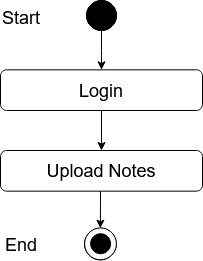

The diagram above was exported from draw.io. Its source (the exported page's mxGraphModel, read from the mxfile embedded in the PNG):
<mxGraphModel dx="868" dy="397" grid="1" gridSize="10" guides="1" tooltips="1" connect="1" arrows="1" fold="1" page="1" pageScale="1" pageWidth="850" pageHeight="1100" math="0" shadow="0">
  <root>
    <mxCell id="0" />
    <mxCell id="1" parent="0" />
    <mxCell id="_88_vjizlYBecvex9Yx4-1" value="" style="edgeStyle=orthogonalEdgeStyle;rounded=0;orthogonalLoop=1;jettySize=auto;html=1;entryX=0.5;entryY=0;entryDx=0;entryDy=0;" parent="1" source="_88_vjizlYBecvex9Yx4-2" target="_88_vjizlYBecvex9Yx4-12" edge="1">
      <mxGeometry relative="1" as="geometry">
        <mxPoint x="420" y="98" as="targetPoint" />
      </mxGeometry>
    </mxCell>
    <mxCell id="_88_vjizlYBecvex9Yx4-2" value="" style="ellipse;whiteSpace=wrap;html=1;aspect=fixed;fillColor=#000000;" parent="1" vertex="1">
      <mxGeometry x="405" y="40" width="30" height="30" as="geometry" />
    </mxCell>
    <mxCell id="_88_vjizlYBecvex9Yx4-9" value="Success" style="text;html=1;strokeColor=none;fillColor=none;align=center;verticalAlign=middle;whiteSpace=wrap;rounded=0;" parent="1" vertex="1">
      <mxGeometry x="440" y="140" as="geometry" />
    </mxCell>
    <mxCell id="_88_vjizlYBecvex9Yx4-11" value="&lt;font style=&quot;font-size: 18px&quot;&gt;Upload Notes&lt;/font&gt;" style="rounded=1;whiteSpace=wrap;html=1;fillColor=#FFFFFF;" parent="1" vertex="1">
      <mxGeometry x="319" y="190" width="202" height="40.67" as="geometry" />
    </mxCell>
    <mxCell id="_88_vjizlYBecvex9Yx4-12" value="&lt;font style=&quot;font-size: 18px&quot;&gt;Login&lt;br&gt;&lt;/font&gt;" style="rounded=1;whiteSpace=wrap;html=1;fillColor=#FFFFFF;" parent="1" vertex="1">
      <mxGeometry x="319" y="109.33000000000001" width="202" height="40.67" as="geometry" />
    </mxCell>
    <mxCell id="_88_vjizlYBecvex9Yx4-14" value="" style="endArrow=classic;html=1;exitX=0.5;exitY=1;exitDx=0;exitDy=0;entryX=0.5;entryY=0;entryDx=0;entryDy=0;" parent="1" source="_88_vjizlYBecvex9Yx4-12" target="_88_vjizlYBecvex9Yx4-11" edge="1">
      <mxGeometry width="50" height="50" relative="1" as="geometry">
        <mxPoint x="400" y="230" as="sourcePoint" />
        <mxPoint x="450" y="180" as="targetPoint" />
      </mxGeometry>
    </mxCell>
    <mxCell id="_88_vjizlYBecvex9Yx4-23" value="" style="ellipse;whiteSpace=wrap;html=1;aspect=fixed;fillColor=#FFFFFF;" parent="1" vertex="1">
      <mxGeometry x="403" y="267.67" width="31.78" height="31.78" as="geometry" />
    </mxCell>
    <mxCell id="_88_vjizlYBecvex9Yx4-24" value="" style="ellipse;whiteSpace=wrap;html=1;aspect=fixed;fillColor=#000000;" parent="1" vertex="1">
      <mxGeometry x="409" y="273.45" width="20" height="20" as="geometry" />
    </mxCell>
    <mxCell id="_88_vjizlYBecvex9Yx4-39" value="" style="endArrow=classic;html=1;entryX=0.5;entryY=0;entryDx=0;entryDy=0;" parent="1" edge="1">
      <mxGeometry width="50" height="50" relative="1" as="geometry">
        <mxPoint x="419" y="230.67000000000002" as="sourcePoint" />
        <mxPoint x="418.8900000000002" y="267.67" as="targetPoint" />
      </mxGeometry>
    </mxCell>
    <mxCell id="ILfEk44v_f1AokD2QM24-1" value="" style="ellipse;whiteSpace=wrap;html=1;aspect=fixed;fillColor=#000000;" parent="1" vertex="1">
      <mxGeometry x="405" y="40" width="30" height="30" as="geometry" />
    </mxCell>
    <mxCell id="ILfEk44v_f1AokD2QM24-2" value="&lt;font style=&quot;font-size: 18px&quot;&gt;Start&lt;/font&gt;" style="text;whiteSpace=wrap;html=1;" parent="1" vertex="1">
      <mxGeometry x="319" y="40" width="130" height="30" as="geometry" />
    </mxCell>
    <mxCell id="ILfEk44v_f1AokD2QM24-3" value="" style="ellipse;whiteSpace=wrap;html=1;aspect=fixed;fillColor=#FFFFFF;" parent="1" vertex="1">
      <mxGeometry x="403.11" y="267.4500000000001" width="31.78" height="31.78" as="geometry" />
    </mxCell>
    <mxCell id="ILfEk44v_f1AokD2QM24-4" value="" style="ellipse;whiteSpace=wrap;html=1;aspect=fixed;fillColor=#000000;" parent="1" vertex="1">
      <mxGeometry x="409.11" y="273.2300000000001" width="20" height="20" as="geometry" />
    </mxCell>
    <mxCell id="ILfEk44v_f1AokD2QM24-5" value="&lt;font style=&quot;font-size: 18px&quot;&gt;End&lt;/font&gt;" style="text;whiteSpace=wrap;html=1;" parent="1" vertex="1">
      <mxGeometry x="322" y="267.4500000000001" width="130" height="30" as="geometry" />
    </mxCell>
  </root>
</mxGraphModel>